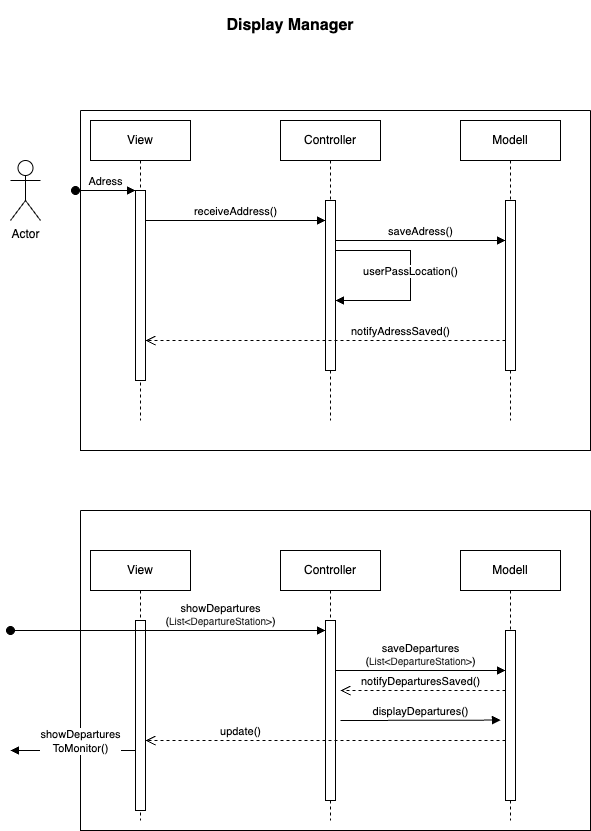

The diagram above was exported from draw.io. Its source (the exported page's mxGraphModel, read from the mxfile embedded in the PNG):
<mxGraphModel dx="849" dy="788" grid="1" gridSize="10" guides="1" tooltips="1" connect="1" arrows="1" fold="1" page="1" pageScale="1" pageWidth="1400" pageHeight="850" math="0" shadow="0">
  <root>
    <mxCell id="0" />
    <mxCell id="1" parent="0" />
    <mxCell id="Y3Xnkm5V-qDFnJHRh99q-3" value="&lt;font style=&quot;font-size: 16px;&quot;&gt;&lt;b&gt;Display Manager&lt;/b&gt;&lt;/font&gt;" style="text;html=1;align=center;verticalAlign=middle;whiteSpace=wrap;rounded=0;" parent="1" vertex="1">
      <mxGeometry x="210" y="10" width="200" height="50" as="geometry" />
    </mxCell>
    <mxCell id="Za9qCEMCt7GsWhV3zTTQ-1" value="Actor" style="shape=umlActor;verticalLabelPosition=bottom;verticalAlign=top;html=1;outlineConnect=0;" parent="1" vertex="1">
      <mxGeometry x="30" y="170" width="30" height="60" as="geometry" />
    </mxCell>
    <mxCell id="Za9qCEMCt7GsWhV3zTTQ-4" value="" style="swimlane;startSize=0;" parent="1" vertex="1">
      <mxGeometry x="100" y="120" width="510" height="340" as="geometry" />
    </mxCell>
    <mxCell id="aM9ryv3xv72pqoxQDRHE-1" value="View" style="shape=umlLifeline;perimeter=lifelinePerimeter;whiteSpace=wrap;html=1;container=0;dropTarget=0;collapsible=0;recursiveResize=0;outlineConnect=0;portConstraint=eastwest;newEdgeStyle={&quot;edgeStyle&quot;:&quot;elbowEdgeStyle&quot;,&quot;elbow&quot;:&quot;vertical&quot;,&quot;curved&quot;:0,&quot;rounded&quot;:0};" parent="Za9qCEMCt7GsWhV3zTTQ-4" vertex="1">
      <mxGeometry x="10" y="10" width="100" height="300" as="geometry" />
    </mxCell>
    <mxCell id="aM9ryv3xv72pqoxQDRHE-3" value="Adress" style="html=1;verticalAlign=bottom;startArrow=oval;endArrow=block;startSize=8;edgeStyle=elbowEdgeStyle;elbow=vertical;curved=0;rounded=0;" parent="aM9ryv3xv72pqoxQDRHE-1" target="aM9ryv3xv72pqoxQDRHE-2" edge="1">
      <mxGeometry relative="1" as="geometry">
        <mxPoint x="-15" y="70" as="sourcePoint" />
      </mxGeometry>
    </mxCell>
    <mxCell id="9ZXnjYYTX70YlYBir-WD-16" value="View" style="shape=umlLifeline;perimeter=lifelinePerimeter;whiteSpace=wrap;html=1;container=0;dropTarget=0;collapsible=0;recursiveResize=0;outlineConnect=0;portConstraint=eastwest;newEdgeStyle={&quot;edgeStyle&quot;:&quot;elbowEdgeStyle&quot;,&quot;elbow&quot;:&quot;vertical&quot;,&quot;curved&quot;:0,&quot;rounded&quot;:0};" parent="Za9qCEMCt7GsWhV3zTTQ-4" vertex="1">
      <mxGeometry x="10" y="440" width="100" height="270" as="geometry" />
    </mxCell>
    <mxCell id="aM9ryv3xv72pqoxQDRHE-2" value="" style="html=1;points=[];perimeter=orthogonalPerimeter;outlineConnect=0;targetShapes=umlLifeline;portConstraint=eastwest;newEdgeStyle={&quot;edgeStyle&quot;:&quot;elbowEdgeStyle&quot;,&quot;elbow&quot;:&quot;vertical&quot;,&quot;curved&quot;:0,&quot;rounded&quot;:0};" parent="Za9qCEMCt7GsWhV3zTTQ-4" vertex="1">
      <mxGeometry x="55" y="80" width="10" height="190" as="geometry" />
    </mxCell>
    <mxCell id="aM9ryv3xv72pqoxQDRHE-5" value="Controller" style="shape=umlLifeline;perimeter=lifelinePerimeter;whiteSpace=wrap;html=1;container=0;dropTarget=0;collapsible=0;recursiveResize=0;outlineConnect=0;portConstraint=eastwest;newEdgeStyle={&quot;edgeStyle&quot;:&quot;elbowEdgeStyle&quot;,&quot;elbow&quot;:&quot;vertical&quot;,&quot;curved&quot;:0,&quot;rounded&quot;:0};" parent="Za9qCEMCt7GsWhV3zTTQ-4" vertex="1">
      <mxGeometry x="200" y="10" width="100" height="300" as="geometry" />
    </mxCell>
    <mxCell id="aM9ryv3xv72pqoxQDRHE-6" value="" style="html=1;points=[];perimeter=orthogonalPerimeter;outlineConnect=0;targetShapes=umlLifeline;portConstraint=eastwest;newEdgeStyle={&quot;edgeStyle&quot;:&quot;elbowEdgeStyle&quot;,&quot;elbow&quot;:&quot;vertical&quot;,&quot;curved&quot;:0,&quot;rounded&quot;:0};" parent="aM9ryv3xv72pqoxQDRHE-5" vertex="1">
      <mxGeometry x="45" y="80" width="10" height="170" as="geometry" />
    </mxCell>
    <mxCell id="Za9qCEMCt7GsWhV3zTTQ-7" value="userPassLocation()" style="html=1;verticalAlign=bottom;endArrow=none;edgeStyle=orthogonalEdgeStyle;elbow=vertical;rounded=0;startArrow=block;startFill=1;" parent="aM9ryv3xv72pqoxQDRHE-5" source="aM9ryv3xv72pqoxQDRHE-6" target="aM9ryv3xv72pqoxQDRHE-6" edge="1">
      <mxGeometry x="-0.0497" relative="1" as="geometry">
        <mxPoint x="115" y="245" as="sourcePoint" />
        <Array as="points">
          <mxPoint x="130" y="180" />
          <mxPoint x="130" y="130" />
        </Array>
        <mxPoint x="79.99999999999977" y="130" as="targetPoint" />
        <mxPoint as="offset" />
      </mxGeometry>
    </mxCell>
    <mxCell id="aM9ryv3xv72pqoxQDRHE-7" value="receiveAddress()" style="html=1;verticalAlign=bottom;endArrow=block;edgeStyle=elbowEdgeStyle;elbow=vertical;curved=0;rounded=0;" parent="Za9qCEMCt7GsWhV3zTTQ-4" edge="1">
      <mxGeometry relative="1" as="geometry">
        <mxPoint x="65" y="110" as="sourcePoint" />
        <Array as="points">
          <mxPoint x="150" y="110" />
        </Array>
        <mxPoint x="245" y="110" as="targetPoint" />
        <mxPoint as="offset" />
      </mxGeometry>
    </mxCell>
    <mxCell id="Y3Xnkm5V-qDFnJHRh99q-1" value="Modell" style="shape=umlLifeline;perimeter=lifelinePerimeter;whiteSpace=wrap;html=1;container=0;dropTarget=0;collapsible=0;recursiveResize=0;outlineConnect=0;portConstraint=eastwest;newEdgeStyle={&quot;edgeStyle&quot;:&quot;elbowEdgeStyle&quot;,&quot;elbow&quot;:&quot;vertical&quot;,&quot;curved&quot;:0,&quot;rounded&quot;:0};" parent="Za9qCEMCt7GsWhV3zTTQ-4" vertex="1">
      <mxGeometry x="380" y="10" width="100" height="300" as="geometry" />
    </mxCell>
    <mxCell id="Y3Xnkm5V-qDFnJHRh99q-2" value="" style="html=1;points=[];perimeter=orthogonalPerimeter;outlineConnect=0;targetShapes=umlLifeline;portConstraint=eastwest;newEdgeStyle={&quot;edgeStyle&quot;:&quot;elbowEdgeStyle&quot;,&quot;elbow&quot;:&quot;vertical&quot;,&quot;curved&quot;:0,&quot;rounded&quot;:0};" parent="Y3Xnkm5V-qDFnJHRh99q-1" vertex="1">
      <mxGeometry x="45" y="80" width="10" height="170" as="geometry" />
    </mxCell>
    <mxCell id="Za9qCEMCt7GsWhV3zTTQ-2" value="saveAdress()" style="html=1;verticalAlign=bottom;endArrow=block;edgeStyle=elbowEdgeStyle;elbow=vertical;curved=0;rounded=0;" parent="Za9qCEMCt7GsWhV3zTTQ-4" source="aM9ryv3xv72pqoxQDRHE-6" target="Y3Xnkm5V-qDFnJHRh99q-2" edge="1">
      <mxGeometry relative="1" as="geometry">
        <mxPoint x="260" y="130" as="sourcePoint" />
        <Array as="points">
          <mxPoint x="335" y="130" />
        </Array>
        <mxPoint x="420" y="130" as="targetPoint" />
      </mxGeometry>
    </mxCell>
    <mxCell id="aM9ryv3xv72pqoxQDRHE-8" value="notifyAdressSaved()" style="html=1;verticalAlign=bottom;endArrow=open;dashed=1;endSize=8;edgeStyle=elbowEdgeStyle;elbow=vertical;curved=0;rounded=0;" parent="Za9qCEMCt7GsWhV3zTTQ-4" edge="1">
      <mxGeometry x="-0.4167" relative="1" as="geometry">
        <mxPoint x="65" y="230" as="targetPoint" />
        <Array as="points">
          <mxPoint x="320" y="230" />
          <mxPoint x="160" y="290" />
        </Array>
        <mxPoint x="425" y="230" as="sourcePoint" />
        <mxPoint as="offset" />
      </mxGeometry>
    </mxCell>
    <mxCell id="9ZXnjYYTX70YlYBir-WD-19" value="Controller" style="shape=umlLifeline;perimeter=lifelinePerimeter;whiteSpace=wrap;html=1;container=0;dropTarget=0;collapsible=0;recursiveResize=0;outlineConnect=0;portConstraint=eastwest;newEdgeStyle={&quot;edgeStyle&quot;:&quot;elbowEdgeStyle&quot;,&quot;elbow&quot;:&quot;vertical&quot;,&quot;curved&quot;:0,&quot;rounded&quot;:0};" parent="Za9qCEMCt7GsWhV3zTTQ-4" vertex="1">
      <mxGeometry x="200" y="440" width="100" height="270" as="geometry" />
    </mxCell>
    <mxCell id="9ZXnjYYTX70YlYBir-WD-20" value="" style="html=1;points=[];perimeter=orthogonalPerimeter;outlineConnect=0;targetShapes=umlLifeline;portConstraint=eastwest;newEdgeStyle={&quot;edgeStyle&quot;:&quot;elbowEdgeStyle&quot;,&quot;elbow&quot;:&quot;vertical&quot;,&quot;curved&quot;:0,&quot;rounded&quot;:0};" parent="9ZXnjYYTX70YlYBir-WD-19" vertex="1">
      <mxGeometry x="45" y="70" width="10" height="180" as="geometry" />
    </mxCell>
    <mxCell id="9ZXnjYYTX70YlYBir-WD-23" value="Modell" style="shape=umlLifeline;perimeter=lifelinePerimeter;whiteSpace=wrap;html=1;container=0;dropTarget=0;collapsible=0;recursiveResize=0;outlineConnect=0;portConstraint=eastwest;newEdgeStyle={&quot;edgeStyle&quot;:&quot;elbowEdgeStyle&quot;,&quot;elbow&quot;:&quot;vertical&quot;,&quot;curved&quot;:0,&quot;rounded&quot;:0};" parent="Za9qCEMCt7GsWhV3zTTQ-4" vertex="1">
      <mxGeometry x="380" y="440" width="100" height="270" as="geometry" />
    </mxCell>
    <mxCell id="9ZXnjYYTX70YlYBir-WD-24" value="" style="html=1;points=[];perimeter=orthogonalPerimeter;outlineConnect=0;targetShapes=umlLifeline;portConstraint=eastwest;newEdgeStyle={&quot;edgeStyle&quot;:&quot;elbowEdgeStyle&quot;,&quot;elbow&quot;:&quot;vertical&quot;,&quot;curved&quot;:0,&quot;rounded&quot;:0};" parent="9ZXnjYYTX70YlYBir-WD-23" vertex="1">
      <mxGeometry x="45" y="80" width="10" height="170" as="geometry" />
    </mxCell>
    <mxCell id="9ZXnjYYTX70YlYBir-WD-25" value="saveDepartures&lt;div&gt;(&lt;span style=&quot;font-size: 10px; text-wrap-mode: wrap; -webkit-user-drag: none; margin: 0px; padding: 0px; user-select: text; caret-color: rgba(0, 0, 0, 0.847); color: rgba(0, 0, 0, 0.847); font-family: Aptos, Aptos_EmbeddedFont, Aptos_MSFontService, sans-serif; text-align: left;&quot; class=&quot;NormalTextRun SCXW51550734 BCX4&quot;&gt;List&amp;lt;&lt;/span&gt;&lt;span style=&quot;font-size: 10px; text-wrap-mode: wrap; -webkit-user-drag: none; margin: 0px; padding: 0px; user-select: text; caret-color: rgba(0, 0, 0, 0.847); color: rgba(0, 0, 0, 0.847); font-family: Aptos, Aptos_EmbeddedFont, Aptos_MSFontService, sans-serif; text-align: left;&quot; class=&quot;NormalTextRun SCXW51550734 BCX4&quot;&gt;Depa&lt;/span&gt;&lt;span style=&quot;font-size: 10px; text-wrap-mode: wrap; -webkit-user-drag: none; margin: 0px; padding: 0px; user-select: text; caret-color: rgba(0, 0, 0, 0.847); color: rgba(0, 0, 0, 0.847); font-family: Aptos, Aptos_EmbeddedFont, Aptos_MSFontService, sans-serif; text-align: left;&quot; class=&quot;NormalTextRun SCXW51550734 BCX4&quot;&gt;r&lt;/span&gt;&lt;span style=&quot;font-size: 10px; text-wrap-mode: wrap; -webkit-user-drag: none; margin: 0px; padding: 0px; user-select: text; caret-color: rgba(0, 0, 0, 0.847); color: rgba(0, 0, 0, 0.847); font-family: Aptos, Aptos_EmbeddedFont, Aptos_MSFontService, sans-serif; text-align: left;&quot; class=&quot;NormalTextRun SCXW51550734 BCX4&quot;&gt;ture&lt;/span&gt;&lt;span style=&quot;font-size: 10px; text-wrap-mode: wrap; -webkit-user-drag: none; margin: 0px; padding: 0px; user-select: text; caret-color: rgba(0, 0, 0, 0.847); color: rgba(0, 0, 0, 0.847); font-family: Aptos, Aptos_EmbeddedFont, Aptos_MSFontService, sans-serif; text-align: left;&quot; class=&quot;NormalTextRun SCXW51550734 BCX4&quot;&gt;Station&lt;/span&gt;&lt;span style=&quot;font-size: 10px; text-wrap-mode: wrap; -webkit-user-drag: none; margin: 0px; padding: 0px; user-select: text; caret-color: rgba(0, 0, 0, 0.847); color: rgba(0, 0, 0, 0.847); font-family: Aptos, Aptos_EmbeddedFont, Aptos_MSFontService, sans-serif; text-align: left;&quot; class=&quot;NormalTextRun SCXW51550734 BCX4&quot;&gt;&amp;gt;&lt;/span&gt;)&lt;/div&gt;" style="html=1;verticalAlign=bottom;endArrow=block;edgeStyle=elbowEdgeStyle;elbow=vertical;curved=0;rounded=0;" parent="Za9qCEMCt7GsWhV3zTTQ-4" source="9ZXnjYYTX70YlYBir-WD-20" target="9ZXnjYYTX70YlYBir-WD-24" edge="1">
      <mxGeometry relative="1" as="geometry">
        <mxPoint x="260" y="560" as="sourcePoint" />
        <Array as="points">
          <mxPoint x="335" y="560" />
        </Array>
        <mxPoint x="420" y="560" as="targetPoint" />
      </mxGeometry>
    </mxCell>
    <mxCell id="9ZXnjYYTX70YlYBir-WD-27" value="notifyDeparturesSaved()" style="html=1;verticalAlign=bottom;endArrow=open;dashed=1;endSize=8;edgeStyle=elbowEdgeStyle;elbow=vertical;curved=0;rounded=0;" parent="Za9qCEMCt7GsWhV3zTTQ-4" edge="1">
      <mxGeometry x="0.0303" relative="1" as="geometry">
        <mxPoint x="260" y="580" as="targetPoint" />
        <Array as="points">
          <mxPoint x="320" y="580" />
          <mxPoint x="160" y="640" />
        </Array>
        <mxPoint x="425" y="580" as="sourcePoint" />
        <mxPoint as="offset" />
      </mxGeometry>
    </mxCell>
    <mxCell id="9ZXnjYYTX70YlYBir-WD-17" value="" style="html=1;points=[];perimeter=orthogonalPerimeter;outlineConnect=0;targetShapes=umlLifeline;portConstraint=eastwest;newEdgeStyle={&quot;edgeStyle&quot;:&quot;elbowEdgeStyle&quot;,&quot;elbow&quot;:&quot;vertical&quot;,&quot;curved&quot;:0,&quot;rounded&quot;:0};" parent="Za9qCEMCt7GsWhV3zTTQ-4" vertex="1">
      <mxGeometry x="55" y="510" width="10" height="190" as="geometry" />
    </mxCell>
    <mxCell id="9ZXnjYYTX70YlYBir-WD-22" value="displayDepartures()" style="html=1;verticalAlign=bottom;endArrow=block;edgeStyle=elbowEdgeStyle;elbow=vertical;curved=0;rounded=0;" parent="Za9qCEMCt7GsWhV3zTTQ-4" edge="1">
      <mxGeometry relative="1" as="geometry">
        <mxPoint x="260" y="610" as="sourcePoint" />
        <Array as="points">
          <mxPoint x="335" y="609.5799999999999" />
        </Array>
        <mxPoint x="420" y="610" as="targetPoint" />
        <mxPoint as="offset" />
      </mxGeometry>
    </mxCell>
    <mxCell id="UAo1AcCKc8YN4SCB2NG3-1" value="update()" style="html=1;verticalAlign=bottom;endArrow=open;dashed=1;endSize=8;edgeStyle=elbowEdgeStyle;elbow=vertical;curved=0;rounded=0;" parent="Za9qCEMCt7GsWhV3zTTQ-4" edge="1">
      <mxGeometry x="0.4722" relative="1" as="geometry">
        <mxPoint x="65" y="630" as="targetPoint" />
        <Array as="points">
          <mxPoint x="232.5" y="630" />
          <mxPoint x="72.5" y="690" />
        </Array>
        <mxPoint x="425" y="630" as="sourcePoint" />
        <mxPoint as="offset" />
      </mxGeometry>
    </mxCell>
    <mxCell id="9ZXnjYYTX70YlYBir-WD-26" value="" style="swimlane;startSize=0;" parent="1" vertex="1">
      <mxGeometry x="100" y="520" width="510" height="320" as="geometry" />
    </mxCell>
    <mxCell id="UAo1AcCKc8YN4SCB2NG3-3" value="" style="endArrow=none;startArrow=block;endFill=1;startFill=1;html=1;rounded=0;" parent="9ZXnjYYTX70YlYBir-WD-26" target="9ZXnjYYTX70YlYBir-WD-17" edge="1">
      <mxGeometry width="160" relative="1" as="geometry">
        <mxPoint x="-70" y="240" as="sourcePoint" />
        <mxPoint x="50" y="240" as="targetPoint" />
      </mxGeometry>
    </mxCell>
    <mxCell id="UAo1AcCKc8YN4SCB2NG3-4" value="showDepartures&lt;div&gt;ToMonitor()&lt;/div&gt;" style="edgeLabel;html=1;align=center;verticalAlign=middle;resizable=0;points=[];" parent="UAo1AcCKc8YN4SCB2NG3-3" vertex="1" connectable="0">
      <mxGeometry x="0.0877" relative="1" as="geometry">
        <mxPoint x="1" y="-10" as="offset" />
      </mxGeometry>
    </mxCell>
    <mxCell id="9ZXnjYYTX70YlYBir-WD-18" value="showDepartures&lt;div&gt;(&lt;font style=&quot;font-size: 10px;&quot;&gt;&lt;span style=&quot;-webkit-user-drag: none; margin: 0px; padding: 0px; user-select: text; caret-color: rgba(0, 0, 0, 0.847); color: rgba(0, 0, 0, 0.847); font-family: Aptos, Aptos_EmbeddedFont, Aptos_MSFontService, sans-serif; text-align: left; text-wrap-mode: wrap;&quot; class=&quot;NormalTextRun SCXW51550734 BCX4&quot;&gt;List&amp;lt;&lt;/span&gt;&lt;span style=&quot;-webkit-user-drag: none; margin: 0px; padding: 0px; user-select: text; caret-color: rgba(0, 0, 0, 0.847); color: rgba(0, 0, 0, 0.847); font-family: Aptos, Aptos_EmbeddedFont, Aptos_MSFontService, sans-serif; text-align: left; text-wrap-mode: wrap;&quot; class=&quot;NormalTextRun SCXW51550734 BCX4&quot;&gt;Depa&lt;/span&gt;&lt;span style=&quot;-webkit-user-drag: none; margin: 0px; padding: 0px; user-select: text; caret-color: rgba(0, 0, 0, 0.847); color: rgba(0, 0, 0, 0.847); font-family: Aptos, Aptos_EmbeddedFont, Aptos_MSFontService, sans-serif; text-align: left; text-wrap-mode: wrap;&quot; class=&quot;NormalTextRun SCXW51550734 BCX4&quot;&gt;r&lt;/span&gt;&lt;span style=&quot;-webkit-user-drag: none; margin: 0px; padding: 0px; user-select: text; caret-color: rgba(0, 0, 0, 0.847); color: rgba(0, 0, 0, 0.847); font-family: Aptos, Aptos_EmbeddedFont, Aptos_MSFontService, sans-serif; text-align: left; text-wrap-mode: wrap;&quot; class=&quot;NormalTextRun SCXW51550734 BCX4&quot;&gt;ture&lt;/span&gt;&lt;span style=&quot;-webkit-user-drag: none; margin: 0px; padding: 0px; user-select: text; caret-color: rgba(0, 0, 0, 0.847); color: rgba(0, 0, 0, 0.847); font-family: Aptos, Aptos_EmbeddedFont, Aptos_MSFontService, sans-serif; text-align: left; text-wrap-mode: wrap;&quot; class=&quot;NormalTextRun SCXW51550734 BCX4&quot;&gt;Station&lt;/span&gt;&lt;span style=&quot;-webkit-user-drag: none; margin: 0px; padding: 0px; user-select: text; caret-color: rgba(0, 0, 0, 0.847); color: rgba(0, 0, 0, 0.847); font-family: Aptos, Aptos_EmbeddedFont, Aptos_MSFontService, sans-serif; text-align: left; text-wrap-mode: wrap;&quot; class=&quot;NormalTextRun SCXW51550734 BCX4&quot;&gt;&amp;gt;&lt;/span&gt;&lt;/font&gt;)&lt;/div&gt;" style="html=1;verticalAlign=bottom;startArrow=oval;endArrow=block;startSize=8;edgeStyle=elbowEdgeStyle;elbow=vertical;curved=0;rounded=0;" parent="9ZXnjYYTX70YlYBir-WD-26" edge="1">
      <mxGeometry x="0.333" relative="1" as="geometry">
        <mxPoint x="-70" y="120" as="sourcePoint" />
        <mxPoint x="245" y="120.19000000000017" as="targetPoint" />
        <mxPoint as="offset" />
      </mxGeometry>
    </mxCell>
  </root>
</mxGraphModel>